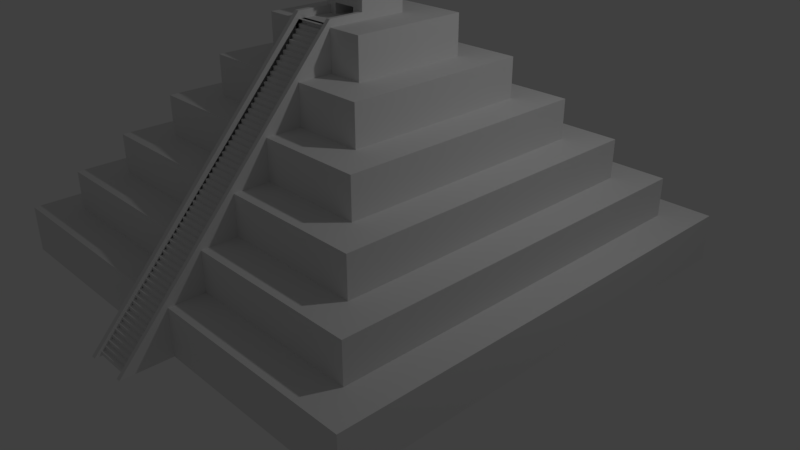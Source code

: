 # Source: mayan_pyramid.blend  (saved by Blender 2.79.0; exported with 4.5.12 LTS)
import bpy
from mathutils import Matrix  # noqa: F401  (used for matrix-valued properties, if any)

bpy.ops.wm.read_factory_settings(use_empty=True)
scene = bpy.context.scene
scene.name = 'Scene'

# ---- collections
col_collection_1 = bpy.data.collections.new('Collection 1'); scene.collection.children.link(col_collection_1)

# ---- materials (node trees are filled in below, after node groups)
mat_material = bpy.data.materials.new('Material')
mat_material.alpha_threshold = 0.0
mat_material.use_transparent_shadow = False
mat_material.roughness = 0.5
mat_material.line_color = (0.0, 0.0, 0.0, 1.0)

# ---- material node trees

# ---- world
world_world = bpy.data.worlds.new('World'); scene.world = world_world
world_world.color = (0.05088, 0.05088, 0.05088)
world_world.use_sun_shadow = False
world_world.sun_shadow_jitter_overblur = 0.0
world_world.cycles.sampling_method = 'MANUAL'

# ---- cameras
cam_camera = bpy.data.cameras.new('Camera')
cam_camera.clip_end = 100.0
cam_camera.lens = 35.0
cam_camera.sensor_width = 32.0
cam_camera.sensor_height = 18.0
cam_camera.ortho_scale = 7.314
cam_camera.dof.focus_distance = 0.0
cam_camera.dof.aperture_fstop = 128.0

# ---- lights
light_lamp = bpy.data.lights.new('Lamp', 'POINT')
light_lamp.transmission_factor = 0.0
light_lamp.cutoff_distance = 30.0
light_lamp.energy = 100.0
light_lamp.shadow_buffer_clip_start = 1.001
light_lamp.shadow_soft_size = 0.1
light_lamp.shadow_maximum_resolution = 0.006
light_lamp.use_absolute_resolution = True

# ---- meshes
me_cube_002 = bpy.data.meshes.new('Cube.002')
me_cube_002.from_pydata([(-0.07965, -1.181, -1.0), (-0.07965, -1.181, -0.8333), (-0.07965, -1.165, -0.8333), (0.08203, -1.181, -1.0), (0.08203, -1.181, -0.8333), (0.08203, -1.165, -0.8333), (-0.07965, -1.165, -0.8333), (-0.07965, -1.165, -0.6667), (-0.07965, -1.15, -0.6667), (0.08203, -1.165, -0.8333), (0.08203, -1.165, -0.6667), (0.08203, -1.15, -0.6667), (-0.07965, -1.15, -0.6667), (-0.07965, -1.15, -0.5), (-0.07965, -1.134, -0.5), (0.08203, -1.15, -0.6667), (0.08203, -1.15, -0.5), (0.08203, -1.134, -0.5), (-0.07965, -1.134, -0.5), (-0.07965, -1.134, -0.3333), (-0.07965, -1.119, -0.3333), (0.08203, -1.134, -0.5), (0.08203, -1.134, -0.3333), (0.08203, -1.119, -0.3333), (-0.07965, -1.119, -0.3333), (-0.07965, -1.119, -0.1667), (-0.07965, -1.103, -0.1667), (0.08203, -1.119, -0.3333), (0.08203, -1.119, -0.1667), (0.08203, -1.103, -0.1667), (-0.07965, -1.103, -0.1667), (-0.07965, -1.103, 1.192e-07), (-0.07965, -1.088, 1.192e-07), (0.08203, -1.103, -0.1667), (0.08203, -1.103, 1.192e-07), (0.08203, -1.088, 1.192e-07), (-0.07965, -1.088, 1.192e-07), (-0.07965, -1.088, 0.1667), (-0.07965, -1.073, 0.1667), (0.08203, -1.088, 1.192e-07), (0.08203, -1.088, 0.1667), (0.08203, -1.073, 0.1667), (-0.07965, -1.073, 0.1667), (-0.07965, -1.073, 0.3333), (-0.07965, -1.057, 0.3333), (0.08203, -1.073, 0.1667), (0.08203, -1.073, 0.3333), (0.08203, -1.057, 0.3333), (-0.07965, -1.057, 0.3333), (-0.07965, -1.057, 0.5), (-0.07965, -1.042, 0.5), (0.08203, -1.057, 0.3333), (0.08203, -1.057, 0.5), (0.08203, -1.042, 0.5), (-0.07965, -1.042, 0.5), (-0.07965, -1.042, 0.6667), (-0.07965, -1.026, 0.6667), (0.08203, -1.042, 0.5), (0.08203, -1.042, 0.6667), (0.08203, -1.026, 0.6667), (-0.07965, -1.026, 0.6667), (-0.07965, -1.026, 0.8333), (-0.07965, -1.011, 0.8333), (0.08203, -1.026, 0.6667), (0.08203, -1.026, 0.8333), (0.08203, -1.011, 0.8333), (-0.07965, -1.011, 0.8333), (-0.07965, -1.011, 1.0), (-0.07965, -0.9952, 1.0), (0.08203, -1.011, 0.8333), (0.08203, -1.011, 1.0), (0.08203, -0.9952, 1.0), (-0.07965, -0.9952, 1.0), (-0.07965, -0.9952, 1.167), (-0.07965, -0.9797, 1.167), (0.08203, -0.9952, 1.0), (0.08203, -0.9952, 1.167), (0.08203, -0.9797, 1.167), (-0.07965, -0.9797, 1.167), (-0.07965, -0.9797, 1.333), (-0.07965, -0.9642, 1.333), (0.08203, -0.9797, 1.167), (0.08203, -0.9797, 1.333), (0.08203, -0.9642, 1.333), (-0.07965, -0.9642, 1.333), (-0.07965, -0.9642, 1.5), (-0.07965, -0.9488, 1.5), (0.08203, -0.9642, 1.333), (0.08203, -0.9642, 1.5), (0.08203, -0.9488, 1.5), (-0.07965, -0.9488, 1.5), (-0.07965, -0.9488, 1.667), (-0.07965, -0.9333, 1.667), (0.08203, -0.9488, 1.5), (0.08203, -0.9488, 1.667), (0.08203, -0.9333, 1.667), (-0.07965, -0.9333, 1.667), (-0.07965, -0.9333, 1.833), (-0.07965, -0.9178, 1.833), (0.08203, -0.9333, 1.667), (0.08203, -0.9333, 1.833), (0.08203, -0.9178, 1.833), (-0.07965, -0.9178, 1.833), (-0.07965, -0.9178, 2.0), (-0.07965, -0.9023, 2.0), (0.08203, -0.9178, 1.833), (0.08203, -0.9178, 2.0), (0.08203, -0.9023, 2.0), (-0.07965, -0.9023, 2.0), (-0.07965, -0.9023, 2.167), (-0.07965, -0.8869, 2.167), (0.08203, -0.9023, 2.0), (0.08203, -0.9023, 2.167), (0.08203, -0.8869, 2.167), (-0.07965, -0.8869, 2.167), (-0.07965, -0.8869, 2.333), (-0.07965, -0.8714, 2.333), (0.08203, -0.8869, 2.167), (0.08203, -0.8869, 2.333), (0.08203, -0.8714, 2.333), (-0.07965, -0.8714, 2.333), (-0.07965, -0.8714, 2.5), (-0.07965, -0.8559, 2.5), (0.08203, -0.8714, 2.333), (0.08203, -0.8714, 2.5), (0.08203, -0.8559, 2.5), (-0.07965, -0.8559, 2.5), (-0.07965, -0.8559, 2.667), (-0.07965, -0.8404, 2.667), (0.08203, -0.8559, 2.5), (0.08203, -0.8559, 2.667), (0.08203, -0.8404, 2.667), (-0.07965, -0.8404, 2.667), (-0.07965, -0.8404, 2.833), (-0.07965, -0.825, 2.833), (0.08203, -0.8404, 2.667), (0.08203, -0.8404, 2.833), (0.08203, -0.825, 2.833), (-0.07965, -0.825, 2.833), (-0.07965, -0.825, 3.0), (-0.07965, -0.8095, 3.0), (0.08203, -0.825, 2.833), (0.08203, -0.825, 3.0), (0.08203, -0.8095, 3.0), (-0.07965, -0.8095, 3.0), (-0.07965, -0.8095, 3.167), (-0.07965, -0.794, 3.167), (0.08203, -0.8095, 3.0), (0.08203, -0.8095, 3.167), (0.08203, -0.794, 3.167), (-0.07965, -0.794, 3.167), (-0.07965, -0.794, 3.333), (-0.07965, -0.7785, 3.333), (0.08203, -0.794, 3.167), (0.08203, -0.794, 3.333), (0.08203, -0.7785, 3.333), (-0.07965, -0.7785, 3.333), (-0.07965, -0.7785, 3.5), (-0.07965, -0.7631, 3.5), (0.08203, -0.7785, 3.333), (0.08203, -0.7785, 3.5), (0.08203, -0.7631, 3.5), (-0.07965, -0.7631, 3.5), (-0.07965, -0.7631, 3.667), (-0.07965, -0.7476, 3.667), (0.08203, -0.7631, 3.5), (0.08203, -0.7631, 3.667), (0.08203, -0.7476, 3.667), (-0.07965, -0.7476, 3.667), (-0.07965, -0.7476, 3.833), (-0.07965, -0.7321, 3.833), (0.08203, -0.7476, 3.667), (0.08203, -0.7476, 3.833), (0.08203, -0.7321, 3.833), (-0.07965, -0.7321, 3.833), (-0.07965, -0.7321, 4.0), (-0.07965, -0.7166, 4.0), (0.08203, -0.7321, 3.833), (0.08203, -0.7321, 4.0), (0.08203, -0.7166, 4.0), (-0.07965, -0.7166, 4.0), (-0.07965, -0.7166, 4.167), (-0.07965, -0.7012, 4.167), (0.08203, -0.7166, 4.0), (0.08203, -0.7166, 4.167), (0.08203, -0.7012, 4.167), (-0.07965, -0.7012, 4.167), (-0.07965, -0.7012, 4.333), (-0.07965, -0.6857, 4.333), (0.08203, -0.7012, 4.167), (0.08203, -0.7012, 4.333), (0.08203, -0.6857, 4.333), (-0.07965, -0.6857, 4.333), (-0.07965, -0.6857, 4.5), (-0.07965, -0.6702, 4.5), (0.08203, -0.6857, 4.333), (0.08203, -0.6857, 4.5), (0.08203, -0.6702, 4.5), (-0.07965, -0.6702, 4.5), (-0.07965, -0.6702, 4.667), (-0.07965, -0.6547, 4.667), (0.08203, -0.6702, 4.5), (0.08203, -0.6702, 4.667), (0.08203, -0.6547, 4.667), (-0.07965, -0.6547, 4.667), (-0.07965, -0.6547, 4.833), (-0.07965, -0.6393, 4.833), (0.08203, -0.6547, 4.667), (0.08203, -0.6547, 4.833), (0.08203, -0.6393, 4.833), (-0.07965, -0.6393, 4.833), (-0.07965, -0.6393, 5.0), (-0.07965, -0.6238, 5.0), (0.08203, -0.6393, 4.833), (0.08203, -0.6393, 5.0), (0.08203, -0.6238, 5.0), (-0.07965, -0.6238, 5.0), (-0.07965, -0.6238, 5.167), (-0.07965, -0.6083, 5.167), (0.08203, -0.6238, 5.0), (0.08203, -0.6238, 5.167), (0.08203, -0.6083, 5.167), (-0.07965, -0.6083, 5.167), (-0.07965, -0.6083, 5.333), (-0.07965, -0.5929, 5.333), (0.08203, -0.6083, 5.167), (0.08203, -0.6083, 5.333), (0.08203, -0.5929, 5.333), (-0.07965, -0.5929, 5.333), (-0.07965, -0.5929, 5.5), (-0.07965, -0.5774, 5.5), (0.08203, -0.5929, 5.333), (0.08203, -0.5929, 5.5), (0.08203, -0.5774, 5.5), (-0.07965, -0.5774, 5.5), (-0.07965, -0.5774, 5.667), (-0.07965, -0.5619, 5.667), (0.08203, -0.5774, 5.5), (0.08203, -0.5774, 5.667), (0.08203, -0.5619, 5.667), (-0.07965, -0.5619, 5.667), (-0.07965, -0.5619, 5.833), (-0.07965, -0.5464, 5.833), (0.08203, -0.5619, 5.667), (0.08203, -0.5619, 5.833), (0.08203, -0.5464, 5.833), (-0.07965, -0.5464, 5.833), (-0.07965, -0.5464, 6.0), (-0.07965, -0.531, 6.0), (0.08203, -0.5464, 5.833), (0.08203, -0.5464, 6.0), (0.08203, -0.531, 6.0), (-0.07965, -0.531, 6.0), (-0.07965, -0.531, 6.167), (-0.07965, -0.5155, 6.167), (0.08203, -0.531, 6.0), (0.08203, -0.531, 6.167), (0.08203, -0.5155, 6.167), (-0.07965, -0.5155, 6.167), (-0.07965, -0.5155, 6.333), (-0.07965, -0.5, 6.333), (0.08203, -0.5155, 6.167), (0.08203, -0.5155, 6.333), (0.08203, -0.5, 6.333), (-0.07965, -0.5, 6.333), (-0.07965, -0.5, 6.5), (-0.07965, -0.4845, 6.5), (0.08203, -0.5, 6.333), (0.08203, -0.5, 6.5), (0.08203, -0.4845, 6.5), (-0.07965, -0.4845, 6.5), (-0.07965, -0.4845, 6.667), (-0.07965, -0.4691, 6.667), (0.08203, -0.4845, 6.5), (0.08203, -0.4845, 6.667), (0.08203, -0.4691, 6.667), (-0.07965, -0.4691, 6.667), (-0.07965, -0.4691, 6.833), (-0.07965, -0.4536, 6.833), (0.08203, -0.4691, 6.667), (0.08203, -0.4691, 6.833), (0.08203, -0.4536, 6.833), (-0.07965, -0.4536, 6.833), (-0.07965, -0.4536, 7.0), (-0.07965, -0.4381, 7.0), (0.08203, -0.4536, 6.833), (0.08203, -0.4536, 7.0), (0.08203, -0.4381, 7.0), (-0.07965, -0.4381, 7.0), (-0.07965, -0.4381, 7.167), (-0.07965, -0.4226, 7.167), (0.08203, -0.4381, 7.0), (0.08203, -0.4381, 7.167), (0.08203, -0.4226, 7.167), (-0.07965, -0.4226, 7.167), (-0.07965, -0.4226, 7.333), (-0.07965, -0.4072, 7.333), (0.08203, -0.4226, 7.167), (0.08203, -0.4226, 7.333), (0.08203, -0.4072, 7.333), (-0.07965, -0.4072, 7.333), (-0.07965, -0.4072, 7.5), (-0.07965, -0.3917, 7.5), (0.08203, -0.4072, 7.333), (0.08203, -0.4072, 7.5), (0.08203, -0.3917, 7.5), (-0.07965, -0.3917, 7.5), (-0.07965, -0.3917, 7.667), (-0.07965, -0.3762, 7.667), (0.08203, -0.3917, 7.5), (0.08203, -0.3917, 7.667), (0.08203, -0.3762, 7.667), (-0.07965, -0.3762, 7.667), (-0.07965, -0.3762, 7.833), (-0.07965, -0.3607, 7.833), (0.08203, -0.3762, 7.667), (0.08203, -0.3762, 7.833), (0.08203, -0.3607, 7.833), (-0.07965, -0.3607, 7.833), (-0.07965, -0.3607, 8.0), (-0.07965, -0.3453, 8.0), (0.08203, -0.3607, 7.833), (0.08203, -0.3607, 8.0), (0.08203, -0.3453, 8.0), (-0.07965, -0.3453, 8.0), (-0.07965, -0.3453, 8.167), (-0.07965, -0.3298, 8.167), (0.08203, -0.3453, 8.0), (0.08203, -0.3453, 8.167), (0.08203, -0.3298, 8.167), (-0.07965, -0.3298, 8.167), (-0.07965, -0.3298, 8.333), (-0.07965, -0.3143, 8.333), (0.08203, -0.3298, 8.167), (0.08203, -0.3298, 8.333), (0.08203, -0.3143, 8.333), (-0.07965, -0.3143, 8.333), (-0.07965, -0.3143, 8.5), (-0.07965, -0.2988, 8.5), (0.08203, -0.3143, 8.333), (0.08203, -0.3143, 8.5), (0.08203, -0.2988, 8.5), (-0.07965, -0.2988, 8.5), (-0.07965, -0.2988, 8.667), (-0.07965, -0.2834, 8.667), (0.08203, -0.2988, 8.5), (0.08203, -0.2988, 8.667), (0.08203, -0.2834, 8.667), (-0.07965, -0.2834, 8.667), (-0.07965, -0.2834, 8.833), (-0.07965, -0.2679, 8.833), (0.08203, -0.2834, 8.667), (0.08203, -0.2834, 8.833), (0.08203, -0.2679, 8.833), (-0.07965, -0.2679, 8.833), (-0.07965, -0.2679, 9.0), (-0.07965, -0.2524, 9.0), (0.08203, -0.2679, 8.833), (0.08203, -0.2679, 9.0), (0.08203, -0.2524, 9.0), (-0.07965, -0.2524, 9.0), (-0.07965, -0.2524, 9.167), (-0.07965, -0.2369, 9.167), (0.08203, -0.2524, 9.0), (0.08203, -0.2524, 9.167), (0.08203, -0.2369, 9.167), (-0.07965, -0.2369, 9.167), (-0.07965, -0.2369, 9.333), (-0.07965, -0.2215, 9.333), (0.08203, -0.2369, 9.167), (0.08203, -0.2369, 9.333), (0.08203, -0.2215, 9.333)], [], [(2, 1, 4, 5), (1, 0, 3, 4), (8, 7, 10, 11), (7, 6, 9, 10), (14, 13, 16, 17), (13, 12, 15, 16), (20, 19, 22, 23), (19, 18, 21, 22), (26, 25, 28, 29), (25, 24, 27, 28), (32, 31, 34, 35), (31, 30, 33, 34), (38, 37, 40, 41), (37, 36, 39, 40), (44, 43, 46, 47), (43, 42, 45, 46), (50, 49, 52, 53), (49, 48, 51, 52), (56, 55, 58, 59), (55, 54, 57, 58), (62, 61, 64, 65), (61, 60, 63, 64), (68, 67, 70, 71), (67, 66, 69, 70), (74, 73, 76, 77), (73, 72, 75, 76), (80, 79, 82, 83), (79, 78, 81, 82), (86, 85, 88, 89), (85, 84, 87, 88), (92, 91, 94, 95), (91, 90, 93, 94), (98, 97, 100, 101), (97, 96, 99, 100), (104, 103, 106, 107), (103, 102, 105, 106), (110, 109, 112, 113), (109, 108, 111, 112), (116, 115, 118, 119), (115, 114, 117, 118), (122, 121, 124, 125), (121, 120, 123, 124), (128, 127, 130, 131), (127, 126, 129, 130), (134, 133, 136, 137), (133, 132, 135, 136), (140, 139, 142, 143), (139, 138, 141, 142), (146, 145, 148, 149), (145, 144, 147, 148), (152, 151, 154, 155), (151, 150, 153, 154), (158, 157, 160, 161), (157, 156, 159, 160), (164, 163, 166, 167), (163, 162, 165, 166), (170, 169, 172, 173), (169, 168, 171, 172), (176, 175, 178, 179), (175, 174, 177, 178), (182, 181, 184, 185), (181, 180, 183, 184), (188, 187, 190, 191), (187, 186, 189, 190), (194, 193, 196, 197), (193, 192, 195, 196), (200, 199, 202, 203), (199, 198, 201, 202), (206, 205, 208, 209), (205, 204, 207, 208), (212, 211, 214, 215), (211, 210, 213, 214), (218, 217, 220, 221), (217, 216, 219, 220), (224, 223, 226, 227), (223, 222, 225, 226), (230, 229, 232, 233), (229, 228, 231, 232), (236, 235, 238, 239), (235, 234, 237, 238), (242, 241, 244, 245), (241, 240, 243, 244), (248, 247, 250, 251), (247, 246, 249, 250), (254, 253, 256, 257), (253, 252, 255, 256), (260, 259, 262, 263), (259, 258, 261, 262), (266, 265, 268, 269), (265, 264, 267, 268), (272, 271, 274, 275), (271, 270, 273, 274), (278, 277, 280, 281), (277, 276, 279, 280), (284, 283, 286, 287), (283, 282, 285, 286), (290, 289, 292, 293), (289, 288, 291, 292), (296, 295, 298, 299), (295, 294, 297, 298), (302, 301, 304, 305), (301, 300, 303, 304), (308, 307, 310, 311), (307, 306, 309, 310), (314, 313, 316, 317), (313, 312, 315, 316), (320, 319, 322, 323), (319, 318, 321, 322), (326, 325, 328, 329), (325, 324, 327, 328), (332, 331, 334, 335), (331, 330, 333, 334), (338, 337, 340, 341), (337, 336, 339, 340), (344, 343, 346, 347), (343, 342, 345, 346), (350, 349, 352, 353), (349, 348, 351, 352), (356, 355, 358, 359), (355, 354, 357, 358), (362, 361, 364, 365), (361, 360, 363, 364), (368, 367, 370, 371), (367, 366, 369, 370)])
me_cube_002.materials.append(mat_material)
me_cube_002.use_remesh_preserve_volume = False
me_cube_002.use_remesh_preserve_attributes = False
me_cube_002.use_mirror_vertex_groups = False
me_cube_002.update()
me_cube = bpy.data.meshes.new('Cube')
me_cube.from_pydata([(1.0, 1.0, -1.0), (1.0, -1.0, -1.0), (-1.0, -1.0, -1.0), (-1.0, 1.0, -1.0), (0.85, 0.85, 1.0), (0.85, -0.85, 1.0), (-0.85, -0.85, 1.0), (-0.85, 0.85, 1.0), (1.0, 1.0, 1.0), (1.0, -1.0, 1.0), (-1.0, 1.0, 1.0), (-1.0, -1.0, 1.0), (0.7, 0.7, 2.667), (0.7, -0.7, 2.667), (-0.7, 0.7, 2.667), (-0.7, -0.7, 2.667), (0.85, 0.85, 2.667), (0.85, -0.85, 2.667), (-0.85, 0.85, 2.667), (-0.85, -0.85, 2.667), (0.55, 0.55, 4.333), (0.55, -0.55, 4.333), (-0.55, 0.55, 4.333), (-0.55, -0.55, 4.333), (0.7, 0.7, 4.333), (0.7, -0.7, 4.333), (-0.7, 0.7, 4.333), (-0.7, -0.7, 4.333), (0.4, 0.4, 6.0), (0.4, -0.4, 6.0), (-0.4, 0.4, 6.0), (-0.4, -0.4, 6.0), (0.55, 0.55, 6.0), (0.55, -0.55, 6.0), (-0.55, 0.55, 6.0), (-0.55, -0.55, 6.0), (0.25, 0.25, 7.667), (0.25, -0.25, 7.667), (-0.25, 0.25, 7.667), (-0.25, -0.25, 7.667), (0.4, 0.4, 7.667), (0.4, -0.4, 7.667), (-0.4, 0.4, 7.667), (-0.4, -0.4, 7.667), (0.1, 0.1, 9.333), (0.1, -0.1, 9.333), (-0.1, 0.1, 9.333), (-0.1, -0.1, 9.333), (0.25, 0.25, 9.333), (0.25, -0.25, 9.333), (-0.25, 0.25, 9.333), (-0.25, -0.25, 9.333), (0.1, 0.1, 11.0), (0.1, -0.1, 11.0), (-0.1, 0.1, 11.0), (-0.1, -0.1, 11.0), (-0.09961, 1.0, -1.0), (-0.09961, -1.0, -1.0), (-0.09961, 1.0, 1.0), (-0.09961, -1.0, 1.0), (-0.09961, 0.85, 1.0), (-0.09961, -0.85, 1.0), (-0.09961, 0.85, 2.667), (-0.09961, -0.85, 2.667), (-0.09961, 0.7, 2.667), (-0.09961, -0.7, 2.667), (-0.09961, 0.7, 4.333), (-0.09961, -0.7, 4.333), (-0.09961, 0.55, 4.333), (-0.09961, -0.55, 4.333), (-0.09961, 0.55, 6.0), (-0.09961, -0.55, 6.0), (-0.09961, 0.4, 6.0), (-0.09961, -0.4, 6.0), (-0.09961, 0.4, 7.667), (-0.09961, -0.4, 7.667), (-0.09961, 0.25, 7.667), (-0.09961, -0.25, 7.667), (-0.09961, 0.25, 9.333), (-0.09961, -0.25, 9.333), (0.1, 1.0, -1.0), (0.1, -1.0, -1.0), (0.1, 1.0, 1.0), (0.1, -1.0, 1.0), (0.1, 0.85, 1.0), (0.1, -0.85, 1.0), (0.1, 0.85, 2.667), (0.1, -0.85, 2.667), (0.1, 0.7, 2.667), (0.1, -0.7, 2.667), (0.1, 0.7, 4.333), (0.1, -0.7, 4.333), (0.1, 0.55, 4.333), (0.1, -0.55, 4.333), (0.1, 0.55, 6.0), (0.1, -0.55, 6.0), (0.1, 0.4, 6.0), (0.1, -0.4, 6.0), (0.1, 0.4, 7.667), (0.1, -0.4, 7.667), (0.1, 0.25, 7.667), (0.1, -0.25, 7.667), (0.1, 0.25, 9.333), (0.1, -0.25, 9.333), (0.1, -1.181, -1.0), (-0.09961, -1.181, -1.0), (-0.07965, 1.0, -1.0), (-0.07965, -1.0, -1.0), (-0.07965, 1.0, 1.0), (-0.07965, 0.85, 1.0), (-0.07965, 0.85, 2.667), (-0.07965, 0.7, 2.667), (-0.07965, 0.7, 4.333), (-0.07965, 0.55, 4.333), (-0.07965, 0.55, 6.0), (-0.07965, 0.4, 6.0), (-0.07965, 0.4, 7.667), (-0.07965, 0.25, 7.667), (-0.07965, 0.25, 9.333), (-0.07965, -0.25, 9.333), (-0.07965, 0.1, 9.333), (-0.07965, -0.1, 9.333), (-0.07965, 0.1, 11.0), (-0.07965, -0.1, 11.0), (-0.07965, -1.181, -1.0), (0.08204, 1.0, -1.0), (0.08203, -1.0, -1.0), (0.08204, 1.0, 1.0), (0.08204, 0.85, 1.0), (0.08204, 0.85, 2.667), (0.08204, 0.7, 2.667), (0.08204, 0.7, 4.333), (0.08203, 0.55, 4.333), (0.08203, 0.55, 6.0), (0.08203, 0.4, 6.0), (0.08203, 0.4, 7.667), (0.08203, 0.25, 7.667), (0.08203, 0.25, 9.333), (0.08203, -0.25, 9.333), (0.08203, 0.1, 9.333), (0.08203, -0.1, 9.333), (0.08203, 0.1, 11.0), (0.08203, -0.1, 11.0), (0.08203, -1.181, -1.0), (0.1, -1.21, -1.0), (0.1, -0.25, 9.633), (0.08203, -0.25, 9.633), (0.08203, -1.21, -1.0), (-0.07965, -0.25, 9.633), (-0.09961, -0.25, 9.633), (-0.07965, -1.21, -1.0), (-0.09961, -1.21, -1.0), (0.1, -0.1, 9.633), (0.08203, -0.1, 9.633), (-0.07965, -0.1, 9.633), (-0.09961, -0.1, 9.633), (-0.07965, -1.181, -1.0), (-0.1, -0.1, 9.889), (-0.1, -0.1, 10.17), (-0.1, -0.1, 10.44), (-0.1, -0.1, 10.72), (-0.1, 0.1, 10.72), (-0.1, 0.1, 10.44), (-0.1, 0.1, 10.17), (-0.1, 0.1, 9.889), (0.1, 0.1, 10.72), (0.1, 0.1, 10.44), (0.1, 0.1, 10.17), (0.1, 0.1, 9.889), (0.1, -0.1, 9.889), (0.1, -0.1, 10.17), (0.1, -0.1, 10.44), (0.1, -0.1, 10.72), (-0.07965, 0.1, 9.889), (-0.07965, 0.1, 10.17), (-0.07965, 0.1, 10.44), (-0.07965, 0.1, 10.72), (0.08203, 0.1, 9.889), (0.08203, 0.1, 10.17), (0.08203, 0.1, 10.44), (0.08203, 0.1, 10.72), (0.11, 0.1067, 11.01), (0.11, -0.1133, 11.01), (-0.11, -0.1133, 11.01), (-0.11, 0.1067, 11.01), (0.0902, 0.1067, 11.01), (-0.08766, 0.1067, 11.01), (0.0902, 0.1067, 10.71), (0.11, 0.1067, 10.71), (-0.08766, 0.1067, 10.71), (-0.11, -0.1133, 10.71), (0.11, -0.1133, 10.71), (-0.11, 0.1067, 10.71), (-0.11, -0.1133, 10.15), (-0.11, -0.1133, 10.46), (-0.11, 0.1067, 10.46), (-0.11, 0.1067, 10.15), (0.11, 0.1067, 10.46), (0.11, 0.1067, 10.15), (0.11, -0.1133, 10.15), (0.11, -0.1133, 10.46), (-0.08766, 0.1067, 10.15), (-0.08766, 0.1067, 10.46), (0.0902, 0.1067, 10.15), (0.0902, 0.1067, 10.46), (-0.05, -0.1, 9.333), (-1.714e-07, -0.1, 9.333), (0.05, -0.1, 9.333), (-0.1, -0.1, 9.472), (-0.1, -0.1, 9.611), (-0.1, -0.1, 9.75), (0.1, -0.1, 9.472), (0.1, -0.1, 9.611), (0.1, -0.1, 9.75), (-0.05, -0.1, 9.889), (-1.714e-07, -0.1, 9.889), (0.05, -0.1, 9.889), (-0.05, -0.1, 9.75), (-1.714e-07, -0.1, 9.75), (0.05, -0.1, 9.75), (-0.05, -0.1, 9.611), (-0.025, -0.009328, 9.75), (0.05, -0.1, 9.611), (-0.05, -0.1, 9.472), (-0.025, -0.009328, 9.333), (0.05, -0.1, 9.472), (-0.05, -0.009328, 9.333), (-1.443e-07, -0.009328, 9.333), (0.05, -0.009328, 9.333), (-0.05, -0.009328, 9.75), (-1.443e-07, -0.009328, 9.75), (0.05, -0.009328, 9.75), (-0.05, -0.009328, 9.611), (-1.443e-07, -0.009328, 9.611), (0.05, -0.009328, 9.611), (-0.05, -0.009328, 9.472), (-1.443e-07, -0.009328, 9.472), (0.05, -0.009328, 9.472), (-0.025, -0.009328, 9.611), (-0.025, -0.009328, 9.472), (-0.05, -0.009328, 9.681), (-1.443e-07, -0.009328, 9.681), (-0.05, -0.009328, 9.542), (-1.443e-07, -0.009328, 9.542), (-0.05, -0.009328, 9.403), (-1.443e-07, -0.009328, 9.403), (-0.025, -0.009328, 9.403), (-0.025, -0.009328, 9.542), (-0.025, -0.009328, 9.681), (-0.05, 0.02387, 9.681), (-0.05, 0.02387, 9.75), (-0.05, 0.02387, 9.542), (-0.05, 0.02387, 9.611), (-0.05, 0.02387, 9.403), (-0.05, 0.02387, 9.472), (-0.05, 0.02387, 9.333), (-0.025, 0.02387, 9.333), (-0.025, 0.02387, 9.75), (-0.025, 0.02387, 9.611), (-0.025, 0.02387, 9.472), (-0.025, 0.02387, 9.403), (-0.025, 0.02387, 9.542), (-0.025, 0.02387, 9.681), (-0.06615, -0.009328, 9.681), (-0.06615, -0.009328, 9.75), (-0.06615, -0.009328, 9.542), (-0.06615, -0.009328, 9.611), (-0.06615, -0.009328, 9.403), (-0.06615, -0.009328, 9.472), (-0.06615, 0.02387, 9.681), (-0.06615, -0.009328, 9.333), (-0.06615, 0.02387, 9.472), (-0.06615, 0.02387, 9.403), (-0.06615, 0.02387, 9.75), (-0.06615, 0.02387, 9.542), (-0.06615, 0.02387, 9.611), (-0.06615, 0.02387, 9.333), (0.05, -0.1, 9.681), (0.05, -0.1, 9.542), (0.05, -0.05466, 9.333), (0.05, -0.1, 9.403), (0.05, -0.009328, 9.681), (0.05, -0.009328, 9.542), (0.05, -0.009328, 9.403), (0.05, -0.05466, 9.472), (0.05, -0.05466, 9.75), (0.05, -0.05466, 9.611), (0.05, -0.05466, 9.681), (0.05, -0.05466, 9.542), (0.05, -0.05466, 9.403), (0.06903, -0.05466, 9.333), (0.06903, -0.009328, 9.333), (0.06903, -0.009328, 9.681), (0.06903, -0.009328, 9.75), (0.06903, -0.009328, 9.542), (0.06903, -0.009328, 9.611), (0.06903, -0.009328, 9.403), (0.06903, -0.009328, 9.472), (0.06903, -0.05466, 9.472), (0.06903, -0.05466, 9.611), (0.06903, -0.05466, 9.75), (0.06903, -0.05466, 9.681), (0.06903, -0.05466, 9.542), (0.06903, -0.05466, 9.403), (0.05, 0.01453, 9.681), (0.05, 0.01453, 9.75), (0.05, 0.01453, 9.542), (0.05, 0.01453, 9.611), (0.05, 0.01453, 9.403), (0.05, 0.01453, 9.472), (0.05, 0.01453, 9.333), (0.06903, 0.01453, 9.542), (0.06903, 0.01453, 9.472), (0.06903, 0.01453, 9.681), (0.06903, 0.01453, 9.75), (0.06903, 0.01453, 9.611), (0.06903, 0.01453, 9.403), (0.06903, 0.01453, 9.333)], [(142, 123), (123, 55), (53, 142), (124, 156)], [(56, 57, 2, 3), (0, 8, 9, 1), (57, 59, 11, 2), (2, 11, 10, 3), (58, 56, 3, 10), (4, 5, 9, 8), (84, 4, 8, 82), (61, 6, 11, 59), (6, 7, 10, 11), (85, 5, 17, 87), (14, 15, 27, 26), (5, 4, 16, 17), (7, 6, 19, 18), (60, 7, 18, 62), (12, 13, 17, 16), (88, 12, 16, 86), (65, 15, 19, 63), (15, 14, 18, 19), (21, 20, 32, 33), (64, 14, 26, 66), (89, 13, 25, 91), (13, 12, 24, 25), (20, 21, 25, 24), (92, 20, 24, 90), (69, 23, 27, 67), (23, 22, 26, 27), (97, 29, 41, 99), (22, 23, 35, 34), (68, 22, 34, 70), (93, 21, 33, 95), (28, 29, 33, 32), (96, 28, 32, 94), (73, 31, 35, 71), (31, 30, 34, 35), (76, 38, 50, 78), (29, 28, 40, 41), (30, 31, 43, 42), (72, 30, 42, 74), (36, 37, 41, 40), (100, 36, 40, 98), (77, 39, 43, 75), (39, 38, 42, 43), (101, 37, 49, 103), (37, 36, 48, 49), (38, 39, 51, 50), (44, 45, 49, 48), (44, 48, 102), (47, 51, 79), (47, 46, 50, 51), (46, 78, 50), (39, 77, 79, 51), (38, 76, 74, 42), (115, 72, 74, 116), (117, 76, 78, 118), (30, 72, 70, 34), (23, 69, 71, 35), (113, 68, 70, 114), (31, 73, 75, 43), (22, 68, 66, 26), (15, 65, 67, 27), (111, 64, 66, 112), (14, 64, 62, 18), (109, 60, 62, 110), (6, 61, 63, 19), (7, 60, 58, 10), (108, 106, 56, 58), (106, 107, 57, 56), (0, 1, 81, 80), (1, 9, 83, 81), (8, 0, 80, 82), (5, 85, 83, 9), (4, 84, 86, 16), (13, 89, 87, 17), (12, 88, 90, 24), (21, 93, 91, 25), (20, 92, 94, 32), (29, 97, 95, 33), (36, 100, 102, 48), (28, 96, 98, 40), (37, 101, 99, 41), (45, 103, 49), (225, 280, 207, 45, 211), (139, 44, 102, 137), (136, 100, 98, 135), (134, 96, 94, 133), (132, 92, 90, 131), (130, 88, 86, 129), (128, 84, 82, 127), (126, 81, 104, 143), (81, 101, 103, 104), (77, 57, 105, 79), (57, 107, 124, 105), (79, 105, 151, 149), (60, 109, 108, 58), (64, 111, 110, 62), (68, 113, 112, 66), (72, 115, 114, 70), (76, 117, 116, 74), (46, 120, 118, 78), (125, 126, 107, 106), (127, 125, 106, 108), (128, 109, 110, 129), (130, 111, 112, 131), (132, 113, 114, 133), (136, 117, 118, 137), (134, 115, 116, 135), (140, 121, 119, 138), (45, 140, 138, 103), (96, 134, 135, 98), (100, 136, 137, 102), (92, 132, 133, 94), (88, 130, 131, 90), (84, 128, 129, 86), (82, 80, 125, 127), (80, 81, 126, 125), (107, 126, 143, 124), (109, 128, 127, 108), (111, 130, 129, 110), (113, 132, 131, 112), (115, 134, 133, 114), (117, 136, 135, 116), (120, 139, 137, 118), (143, 104, 144, 147), (146, 147, 144, 145), (104, 103, 145, 144), (138, 143, 147, 146), (146, 145, 152, 153), (149, 151, 150, 148), (105, 124, 150, 151), (149, 148, 154, 155), (124, 119, 148, 150), (45, 140, 153, 152), (145, 103, 45, 152), (138, 146, 153, 140), (121, 47, 155, 154), (148, 119, 121, 154), (119, 79, 47, 121), (79, 149, 155, 47), (54, 55, 53, 52, 122, 141), (44, 139, 177, 168), (168, 177, 178, 167), (170, 167, 198, 199), (166, 179, 180, 165), (139, 120, 173, 177), (177, 173, 174, 178), (158, 170, 199, 193), (179, 175, 176, 180), (160, 159, 171, 172), (174, 163, 196, 201), (158, 157, 214, 215, 216, 169, 170), (120, 46, 164, 173), (173, 164, 163, 174), (175, 179, 204, 202), (175, 162, 161, 176), (45, 44, 168, 169, 213, 212, 211), (169, 168, 167, 170), (171, 159, 194, 200), (171, 166, 165, 172), (46, 47, 208, 209, 210, 157, 164), (164, 157, 158, 163), (179, 166, 197, 204), (162, 159, 160, 161), (165, 180, 187, 188), (161, 160, 190, 192), (141, 52, 181, 185), (55, 54, 184, 183), (54, 122, 186, 184), (172, 165, 188, 191), (188, 187, 185, 181), (187, 189, 186, 185), (183, 190, 191, 182), (189, 192, 184, 186), (191, 188, 181, 182), (192, 190, 183, 184), (180, 176, 189, 187), (122, 141, 185, 186), (160, 172, 191, 190), (52, 53, 182, 181), (53, 55, 183, 182), (176, 161, 192, 189), (198, 203, 204, 197), (203, 201, 202, 204), (194, 193, 199, 200), (201, 196, 195, 202), (199, 198, 197, 200), (196, 193, 194, 195), (162, 175, 202, 195), (163, 158, 193, 196), (166, 171, 200, 197), (167, 178, 203, 198), (159, 162, 195, 194), (178, 174, 201, 203), (216, 219, 213, 169), (219, 277, 222, 212, 213), (222, 278, 225, 211, 212), (157, 210, 217, 214), (214, 217, 218, 215), (215, 218, 219, 216), (210, 209, 220, 217), (297, 294, 311, 312), (218, 217, 229, 221, 230), (209, 208, 223, 220), (217, 220, 232, 240, 229), (220, 223, 235, 242, 232), (208, 47, 205, 223), (223, 205, 226, 244, 235), (206, 207, 279, 228, 227), (248, 238, 233, 241), (230, 241, 233, 234, 281, 231), (247, 239, 236, 243), (233, 243, 236, 237, 282, 234), (246, 224, 227, 245), (236, 245, 227, 228, 283, 237), (205, 206, 227, 224, 226), (219, 218, 230, 231, 285), (289, 284, 298, 303), (237, 283, 308, 309), (239, 246, 245, 236), (248, 221, 257, 262), (246, 239, 259, 260), (238, 247, 243, 233), (240, 232, 266, 263), (250, 229, 264, 273), (221, 248, 241, 230), (239, 247, 261, 259), (229, 240, 263, 264), (254, 253, 260, 259), (253, 255, 256, 260), (252, 251, 261, 258), (251, 254, 259, 261), (250, 249, 262, 257), (249, 252, 258, 262), (224, 246, 260, 256), (253, 254, 271, 272), (255, 253, 272, 276), (238, 248, 262, 258), (226, 224, 256, 255), (235, 244, 267, 268), (221, 229, 250, 257), (247, 238, 258, 261), (263, 266, 275, 269), (264, 263, 269, 273), (268, 267, 272, 271), (266, 265, 274, 275), (265, 268, 271, 274), (267, 270, 276, 272), (226, 255, 276, 270), (232, 242, 265, 266), (242, 235, 268, 265), (252, 249, 269, 275), (249, 250, 273, 269), (254, 251, 274, 271), (244, 226, 270, 267), (251, 252, 275, 274), (287, 285, 300, 301), (222, 277, 287, 286), (277, 219, 285, 287), (279, 289, 303, 290), (225, 278, 288, 284), (278, 222, 286, 288), (283, 228, 310, 308), (207, 280, 289, 279), (280, 225, 284, 289), (303, 298, 297, 296), (302, 299, 295, 294), (301, 300, 293, 292), (299, 301, 292, 295), (298, 302, 294, 297), (290, 303, 296, 291), (285, 231, 293, 300), (295, 292, 313, 315), (284, 288, 302, 298), (288, 286, 299, 302), (228, 279, 290, 291), (228, 291, 317, 310), (282, 237, 309, 306), (286, 287, 301, 299), (309, 308, 316, 312), (308, 310, 317, 316), (306, 309, 312, 311), (305, 304, 313, 314), (307, 306, 311, 315), (304, 307, 315, 313), (291, 296, 316, 317), (293, 231, 305, 314), (231, 281, 304, 305), (292, 293, 314, 313), (294, 295, 315, 311), (296, 297, 312, 316), (234, 282, 306, 307), (281, 234, 307, 304)])
me_cube.materials.append(mat_material)
me_cube.use_remesh_preserve_volume = False
me_cube.use_remesh_preserve_attributes = False
me_cube.use_mirror_vertex_groups = False
me_cube.update()

# ---- objects
ob_pyramid_stairs = bpy.data.objects.new('Pyramid stairs', me_cube_002)
ob_pyramid = bpy.data.objects.new('Pyramid', me_cube)
ob_lamp = bpy.data.objects.new('Lamp', light_lamp)
ob_camera = bpy.data.objects.new('Camera', cam_camera)

# ---- transforms, parenting, visibility, modifiers, constraints
ob_pyramid_stairs.location = (0.0, 0.0, 0.3)
ob_pyramid_stairs.scale = (3.0, 3.0, 0.3)
ob_pyramid_stairs.lock_rotations_4d = False
ob_pyramid_stairs.empty_display_type = 'ARROWS'
ob_pyramid_stairs.lineart.crease_threshold = 0.0
ob_pyramid.location = (0.0, 0.0, 0.3)
ob_pyramid.scale = (3.0, 3.0, 0.3)
ob_pyramid.lock_rotations_4d = False
ob_pyramid.empty_display_type = 'ARROWS'
ob_pyramid.lineart.crease_threshold = 0.0
ob_lamp.location = (4.076, 1.005, 5.904)
ob_lamp.rotation_euler = (0.6503, 0.05522, 1.866)
ob_lamp.lock_rotations_4d = False
ob_lamp.empty_display_type = 'ARROWS'
ob_lamp.color = (0.0, 0.0, 0.0, 0.0)
ob_lamp.lineart.crease_threshold = 0.0
ob_camera.location = (7.481, -6.508, 5.344)
ob_camera.rotation_euler = (1.109, 0.0, 0.8149)
ob_camera.lock_rotations_4d = False
ob_camera.empty_display_type = 'ARROWS'
ob_camera.color = (0.0, 0.0, 0.0, 0.0)
ob_camera.display_type = 'WIRE'
ob_camera.lineart.crease_threshold = 0.0

# ---- collection membership
col_collection_1.objects.link(ob_pyramid_stairs)
col_collection_1.objects.link(ob_pyramid)
col_collection_1.objects.link(ob_lamp)
col_collection_1.objects.link(ob_camera)

# ---- scene / render settings (as saved in the file)
scene.camera = ob_camera
scene.frame_start = 1; scene.frame_end = 250; scene.frame_set(1)
scene.render.engine = 'BLENDER_EEVEE_NEXT'
scene.render.resolution_percentage = 50
scene.render.dither_intensity = 0.0
scene.cycles.use_denoising = False
scene.cycles.samples = 128
scene.cycles.sampling_pattern = 'TABULATED_SOBOL'
scene.cycles.use_adaptive_sampling = False
scene.cycles.use_light_tree = False
scene.cycles.blur_glossy = 0.0
scene.cycles.sample_clamp_indirect = 0.0
scene.view_settings.view_transform = 'Standard'
bpy.context.view_layer.update()
